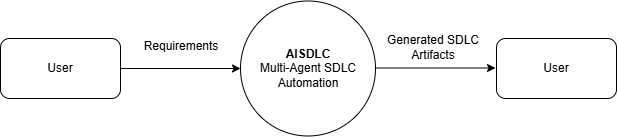

The diagram above was exported from draw.io. Its source (the exported page's mxGraphModel, read from the mxfile embedded in the PNG):
<mxGraphModel dx="1172" dy="678" grid="1" gridSize="10" guides="1" tooltips="1" connect="1" arrows="1" fold="1" page="1" pageScale="1" pageWidth="850" pageHeight="1100" math="0" shadow="0">
  <root>
    <mxCell id="0" />
    <mxCell id="1" parent="0" />
    <mxCell id="2" parent="1" style="ellipse;whiteSpace=wrap;html=1;shapeInside=1;aspect=fixed;" value="&lt;div&gt;&lt;br&gt;&lt;/div&gt;" vertex="1">
      <mxGeometry height="135" width="135" x="330" y="222.5" as="geometry" />
    </mxCell>
    <mxCell id="3" edge="1" parent="1" style="endArrow=classic;html=1;rounded=0;entryX=0;entryY=0.5;entryDx=0;entryDy=0;" target="2" value="">
      <mxGeometry height="50" relative="1" width="50" as="geometry">
        <mxPoint x="210" y="290" as="sourcePoint" />
        <mxPoint x="390" y="270" as="targetPoint" />
      </mxGeometry>
    </mxCell>
    <mxCell id="4" edge="1" parent="1" style="endArrow=classic;html=1;rounded=0;entryX=0;entryY=0.5;entryDx=0;entryDy=0;" value="">
      <mxGeometry height="50" relative="1" width="50" as="geometry">
        <mxPoint x="465" y="289.5" as="sourcePoint" />
        <mxPoint x="585" y="289.5" as="targetPoint" />
      </mxGeometry>
    </mxCell>
    <mxCell id="5" parent="1" style="text;html=1;whiteSpace=wrap;strokeColor=none;fillColor=none;align=center;verticalAlign=middle;rounded=0;" value="Requirements" vertex="1">
      <mxGeometry height="30" width="60" x="241" y="253" as="geometry" />
    </mxCell>
    <mxCell id="6" parent="1" style="text;html=1;whiteSpace=wrap;strokeColor=none;fillColor=none;align=center;verticalAlign=middle;rounded=0;" value="Generated&amp;nbsp;&lt;span style=&quot;background-color: transparent; color: light-dark(rgb(0, 0, 0), rgb(255, 255, 255));&quot;&gt;SDLC&lt;/span&gt;&lt;div&gt;Artifacts&lt;/div&gt;" vertex="1">
      <mxGeometry height="30" width="100" x="473" y="254" as="geometry" />
    </mxCell>
    <mxCell id="7" parent="1" style="text;html=1;whiteSpace=wrap;strokeColor=none;fillColor=none;align=center;verticalAlign=middle;rounded=0;" value="&lt;b&gt;AISDLC&lt;/b&gt;&lt;div&gt;Multi-Agent SDLC Automation&lt;/div&gt;" vertex="1">
      <mxGeometry height="30" width="100" x="347.5" y="275" as="geometry" />
    </mxCell>
    <mxCell id="8" parent="1" style="rounded=1;whiteSpace=wrap;html=1;roundedPerimeter=1;" value="User" vertex="1">
      <mxGeometry height="60" width="120" x="90" y="260" as="geometry" />
    </mxCell>
    <mxCell id="9" parent="1" style="rounded=1;whiteSpace=wrap;html=1;roundedPerimeter=1;" value="User" vertex="1">
      <mxGeometry height="60" width="120" x="586" y="260" as="geometry" />
    </mxCell>
  </root>
</mxGraphModel>